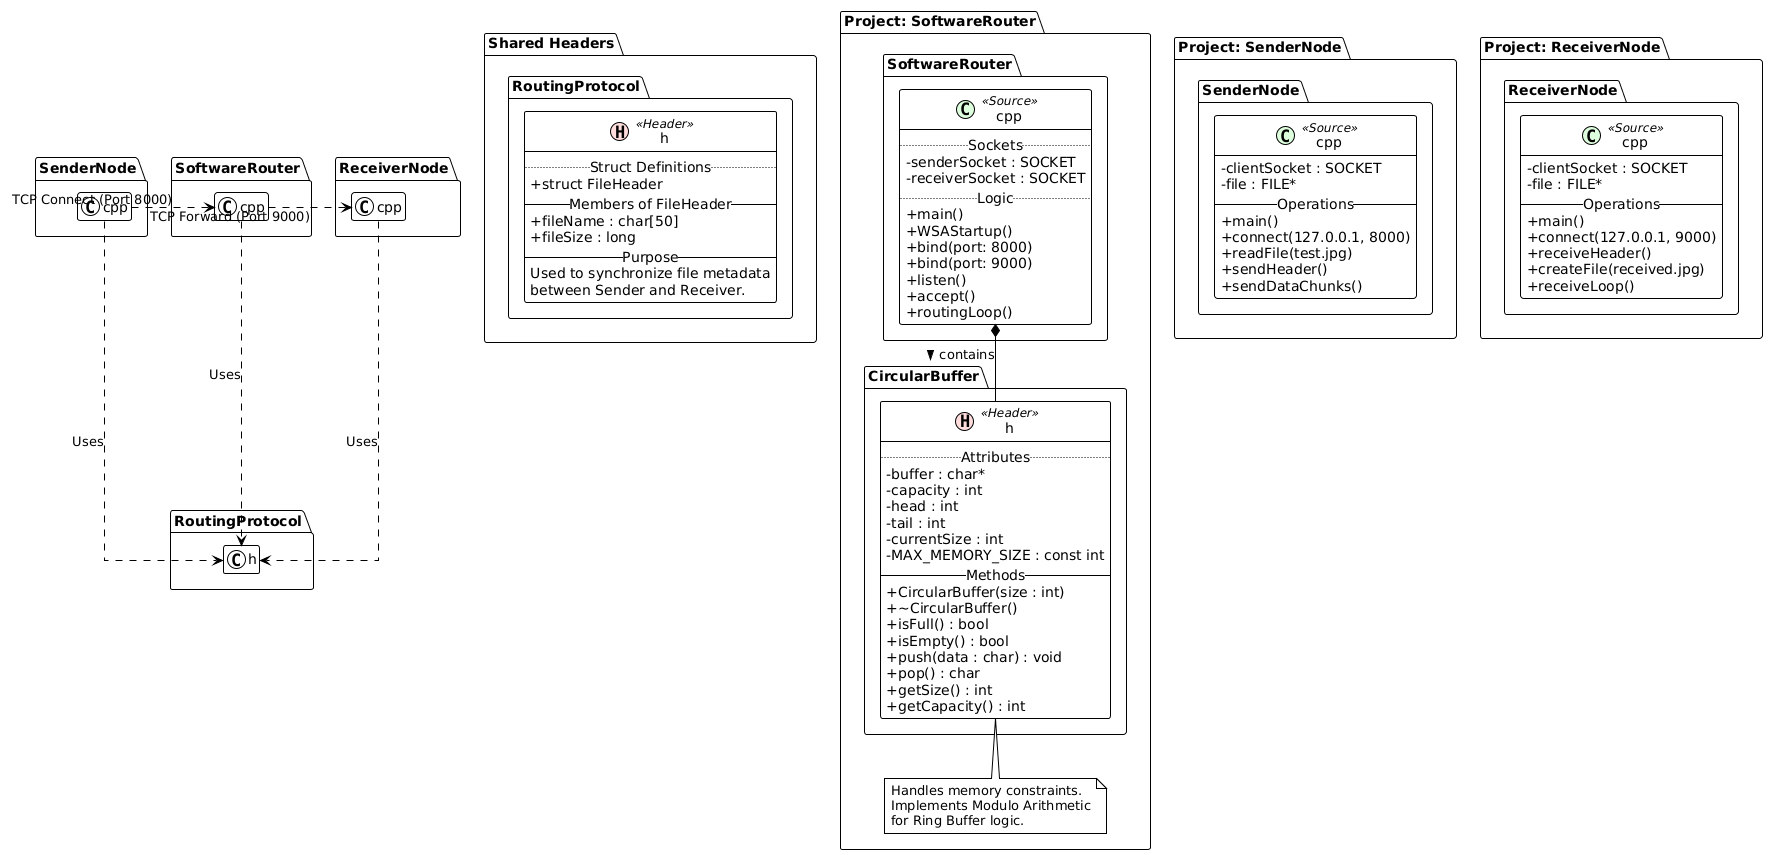

The diagram above was rendered by PlantUML. Its source (embedded in the PNG):
@startuml
' إعدادات الشكل عشان يكون احترافي وأكاديمي
!theme plain
hide empty members
skinparam classAttributeIconSize 0
skinparam linetype ortho

' ==========================================
' 1. Shared Definitions (The Protocol)
' ==========================================
package "Shared Headers" {
    class "RoutingProtocol.h" << (H,#FFDDDD) Header >> {
        .. Struct Definitions ..
        + struct FileHeader
        __ Members of FileHeader __
        + fileName : char[50]
        + fileSize : long
        __ Purpose __
        Used to synchronize file metadata
        between Sender and Receiver.
    }
}

' ==========================================
' 2. The Software Router (Server Side)
' ==========================================
package "Project: SoftwareRouter" {
    
    class "CircularBuffer.h" << (H,#FFDDDD) Header >> {
        .. Attributes ..
        - buffer : char*
        - capacity : int
        - head : int
        - tail : int
        - currentSize : int
        - MAX_MEMORY_SIZE : const int
        __ Methods __
        + CircularBuffer(size : int)
        + ~CircularBuffer()
        + isFull() : bool
        + isEmpty() : bool
        + push(data : char) : void
        + pop() : char
        + getSize() : int
        + getCapacity() : int
    }
    note bottom of "CircularBuffer.h"
        Handles memory constraints.
        Implements Modulo Arithmetic
        for Ring Buffer logic.
    end note

    class "SoftwareRouter.cpp" << (C,#DDFFDD) Source >> {
        .. Sockets ..
        - senderSocket : SOCKET
        - receiverSocket : SOCKET
        .. Logic ..
        + main()
        + WSAStartup()
        + bind(port: 8000)
        + bind(port: 9000)
        + listen()
        + accept()
        + routingLoop()
    }

    ' علاقة الراوتر بالبفر (Composition)
    "SoftwareRouter.cpp" *-- "CircularBuffer.h" : contains >
}

' ==========================================
' 3. The Clients (Sender & Receiver)
' ==========================================
package "Project: SenderNode" {
    class "SenderNode.cpp" << (C,#DDFFDD) Source >> {
        - clientSocket : SOCKET
        - file : FILE*
        __ Operations __
        + main()
        + connect(127.0.0.1, 8000)
        + readFile(test.jpg)
        + sendHeader()
        + sendDataChunks()
    }
}

package "Project: ReceiverNode" {
    class "ReceiverNode.cpp" << (C,#DDFFDD) Source >> {
        - clientSocket : SOCKET
        - file : FILE*
        __ Operations __
        + main()
        + connect(127.0.0.1, 9000)
        + receiveHeader()
        + createFile(received.jpg)
        + receiveLoop()
    }
}

' ==========================================
' 4. System Relationships
' ==========================================

' الاتصالات الشبكية (TCP)
"SenderNode.cpp" .right.> "SoftwareRouter.cpp" : TCP Connect (Port 8000)
"SoftwareRouter.cpp" .right.> "ReceiverNode.cpp" : TCP Forward (Port 9000)

' استخدام البروتوكول المشترك
"SenderNode.cpp" ..> "RoutingProtocol.h" : Uses
"ReceiverNode.cpp" ..> "RoutingProtocol.h" : Uses
"SoftwareRouter.cpp" ..> "RoutingProtocol.h" : Uses
@enduml